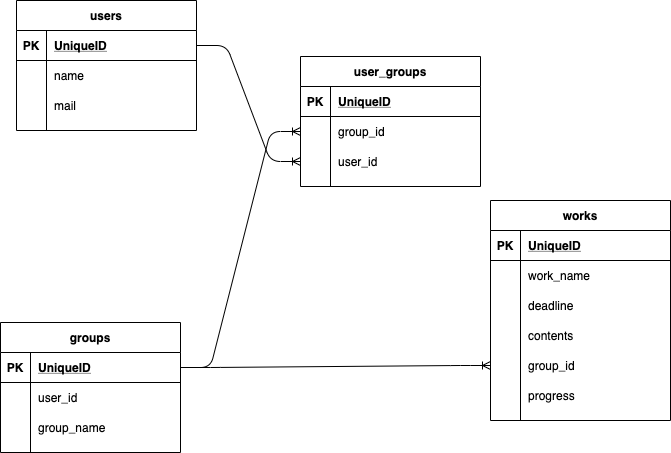

The diagram above was exported from draw.io. Its source (the exported page's mxGraphModel, read from the mxfile embedded in the PNG):
<mxGraphModel dx="898" dy="635" grid="1" gridSize="12" guides="1" tooltips="1" connect="1" arrows="1" fold="1" page="1" pageScale="1" pageWidth="827" pageHeight="1169" math="0" shadow="0">
  <root>
    <mxCell id="0" />
    <mxCell id="1" parent="0" />
    <mxCell id="84" value="" style="edgeStyle=entityRelationEdgeStyle;fontSize=12;html=1;endArrow=ERoneToMany;exitX=1;exitY=0.5;exitDx=0;exitDy=0;entryX=0;entryY=0.5;entryDx=0;entryDy=0;" parent="1" source="3" target="39" edge="1">
      <mxGeometry width="100" height="100" relative="1" as="geometry">
        <mxPoint x="190" y="250" as="sourcePoint" />
        <mxPoint x="290" y="150" as="targetPoint" />
      </mxGeometry>
    </mxCell>
    <mxCell id="2" value="users" style="shape=table;startSize=30;container=1;collapsible=1;childLayout=tableLayout;fixedRows=1;rowLines=0;fontStyle=1;align=center;resizeLast=1;" parent="1" vertex="1">
      <mxGeometry x="40" y="40" width="180" height="130" as="geometry" />
    </mxCell>
    <mxCell id="3" value="" style="shape=partialRectangle;collapsible=0;dropTarget=0;pointerEvents=0;fillColor=none;top=0;left=0;bottom=1;right=0;points=[[0,0.5],[1,0.5]];portConstraint=eastwest;" parent="2" vertex="1">
      <mxGeometry y="30" width="180" height="30" as="geometry" />
    </mxCell>
    <mxCell id="4" value="PK" style="shape=partialRectangle;connectable=0;fillColor=none;top=0;left=0;bottom=0;right=0;fontStyle=1;overflow=hidden;" parent="3" vertex="1">
      <mxGeometry width="30" height="30" as="geometry" />
    </mxCell>
    <mxCell id="5" value="UniqueID" style="shape=partialRectangle;connectable=0;fillColor=none;top=0;left=0;bottom=0;right=0;align=left;spacingLeft=6;fontStyle=5;overflow=hidden;" parent="3" vertex="1">
      <mxGeometry x="30" width="150" height="30" as="geometry" />
    </mxCell>
    <mxCell id="6" value="" style="shape=partialRectangle;collapsible=0;dropTarget=0;pointerEvents=0;fillColor=none;top=0;left=0;bottom=0;right=0;points=[[0,0.5],[1,0.5]];portConstraint=eastwest;" parent="2" vertex="1">
      <mxGeometry y="60" width="180" height="30" as="geometry" />
    </mxCell>
    <mxCell id="7" value="" style="shape=partialRectangle;connectable=0;fillColor=none;top=0;left=0;bottom=0;right=0;editable=1;overflow=hidden;" parent="6" vertex="1">
      <mxGeometry width="30" height="30" as="geometry" />
    </mxCell>
    <mxCell id="8" value="name" style="shape=partialRectangle;connectable=0;fillColor=none;top=0;left=0;bottom=0;right=0;align=left;spacingLeft=6;overflow=hidden;" parent="6" vertex="1">
      <mxGeometry x="30" width="150" height="30" as="geometry" />
    </mxCell>
    <mxCell id="9" value="" style="shape=partialRectangle;collapsible=0;dropTarget=0;pointerEvents=0;fillColor=none;top=0;left=0;bottom=0;right=0;points=[[0,0.5],[1,0.5]];portConstraint=eastwest;" parent="2" vertex="1">
      <mxGeometry y="90" width="180" height="30" as="geometry" />
    </mxCell>
    <mxCell id="10" value="" style="shape=partialRectangle;connectable=0;fillColor=none;top=0;left=0;bottom=0;right=0;editable=1;overflow=hidden;" parent="9" vertex="1">
      <mxGeometry width="30" height="30" as="geometry" />
    </mxCell>
    <mxCell id="11" value="mail" style="shape=partialRectangle;connectable=0;fillColor=none;top=0;left=0;bottom=0;right=0;align=left;spacingLeft=6;overflow=hidden;" parent="9" vertex="1">
      <mxGeometry x="30" width="150" height="30" as="geometry" />
    </mxCell>
    <mxCell id="89" value="" style="edgeStyle=entityRelationEdgeStyle;fontSize=12;html=1;endArrow=ERoneToMany;exitX=1;exitY=0.5;exitDx=0;exitDy=0;" parent="1" source="20" target="36" edge="1">
      <mxGeometry width="100" height="100" relative="1" as="geometry">
        <mxPoint x="230" y="310" as="sourcePoint" />
        <mxPoint x="540" y="190" as="targetPoint" />
      </mxGeometry>
    </mxCell>
    <mxCell id="49" value="works" style="shape=table;startSize=30;container=1;collapsible=1;childLayout=tableLayout;fixedRows=1;rowLines=0;fontStyle=1;align=center;resizeLast=1;" parent="1" vertex="1">
      <mxGeometry x="514" y="240" width="180" height="220" as="geometry" />
    </mxCell>
    <mxCell id="50" value="" style="shape=partialRectangle;collapsible=0;dropTarget=0;pointerEvents=0;fillColor=none;top=0;left=0;bottom=1;right=0;points=[[0,0.5],[1,0.5]];portConstraint=eastwest;" parent="49" vertex="1">
      <mxGeometry y="30" width="180" height="30" as="geometry" />
    </mxCell>
    <mxCell id="51" value="PK" style="shape=partialRectangle;connectable=0;fillColor=none;top=0;left=0;bottom=0;right=0;fontStyle=1;overflow=hidden;" parent="50" vertex="1">
      <mxGeometry width="30" height="30" as="geometry" />
    </mxCell>
    <mxCell id="52" value="UniqueID" style="shape=partialRectangle;connectable=0;fillColor=none;top=0;left=0;bottom=0;right=0;align=left;spacingLeft=6;fontStyle=5;overflow=hidden;" parent="50" vertex="1">
      <mxGeometry x="30" width="150" height="30" as="geometry" />
    </mxCell>
    <mxCell id="53" value="" style="shape=partialRectangle;collapsible=0;dropTarget=0;pointerEvents=0;fillColor=none;top=0;left=0;bottom=0;right=0;points=[[0,0.5],[1,0.5]];portConstraint=eastwest;" parent="49" vertex="1">
      <mxGeometry y="60" width="180" height="30" as="geometry" />
    </mxCell>
    <mxCell id="54" value="" style="shape=partialRectangle;connectable=0;fillColor=none;top=0;left=0;bottom=0;right=0;editable=1;overflow=hidden;" parent="53" vertex="1">
      <mxGeometry width="30" height="30" as="geometry" />
    </mxCell>
    <mxCell id="55" value="work_name" style="shape=partialRectangle;connectable=0;fillColor=none;top=0;left=0;bottom=0;right=0;align=left;spacingLeft=6;overflow=hidden;" parent="53" vertex="1">
      <mxGeometry x="30" width="150" height="30" as="geometry" />
    </mxCell>
    <mxCell id="56" value="" style="shape=partialRectangle;collapsible=0;dropTarget=0;pointerEvents=0;fillColor=none;top=0;left=0;bottom=0;right=0;points=[[0,0.5],[1,0.5]];portConstraint=eastwest;" parent="49" vertex="1">
      <mxGeometry y="90" width="180" height="30" as="geometry" />
    </mxCell>
    <mxCell id="57" value="" style="shape=partialRectangle;connectable=0;fillColor=none;top=0;left=0;bottom=0;right=0;editable=1;overflow=hidden;" parent="56" vertex="1">
      <mxGeometry width="30" height="30" as="geometry" />
    </mxCell>
    <mxCell id="58" value="deadline" style="shape=partialRectangle;connectable=0;fillColor=none;top=0;left=0;bottom=0;right=0;align=left;spacingLeft=6;overflow=hidden;" parent="56" vertex="1">
      <mxGeometry x="30" width="150" height="30" as="geometry" />
    </mxCell>
    <mxCell id="59" value="" style="shape=partialRectangle;collapsible=0;dropTarget=0;pointerEvents=0;fillColor=none;top=0;left=0;bottom=0;right=0;points=[[0,0.5],[1,0.5]];portConstraint=eastwest;" parent="49" vertex="1">
      <mxGeometry y="120" width="180" height="30" as="geometry" />
    </mxCell>
    <mxCell id="60" value="" style="shape=partialRectangle;connectable=0;fillColor=none;top=0;left=0;bottom=0;right=0;editable=1;overflow=hidden;" parent="59" vertex="1">
      <mxGeometry width="30" height="30" as="geometry" />
    </mxCell>
    <mxCell id="61" value="contents" style="shape=partialRectangle;connectable=0;fillColor=none;top=0;left=0;bottom=0;right=0;align=left;spacingLeft=6;overflow=hidden;" parent="59" vertex="1">
      <mxGeometry x="30" width="150" height="30" as="geometry" />
    </mxCell>
    <mxCell id="78" style="shape=partialRectangle;collapsible=0;dropTarget=0;pointerEvents=0;fillColor=none;top=0;left=0;bottom=0;right=0;points=[[0,0.5],[1,0.5]];portConstraint=eastwest;" parent="49" vertex="1">
      <mxGeometry y="150" width="180" height="30" as="geometry" />
    </mxCell>
    <mxCell id="79" style="shape=partialRectangle;connectable=0;fillColor=none;top=0;left=0;bottom=0;right=0;editable=1;overflow=hidden;" parent="78" vertex="1">
      <mxGeometry width="30" height="30" as="geometry" />
    </mxCell>
    <mxCell id="80" value="group_id" style="shape=partialRectangle;connectable=0;fillColor=none;top=0;left=0;bottom=0;right=0;align=left;spacingLeft=6;overflow=hidden;" parent="78" vertex="1">
      <mxGeometry x="30" width="150" height="30" as="geometry" />
    </mxCell>
    <mxCell id="111" style="shape=partialRectangle;collapsible=0;dropTarget=0;pointerEvents=0;fillColor=none;top=0;left=0;bottom=0;right=0;points=[[0,0.5],[1,0.5]];portConstraint=eastwest;" vertex="1" parent="49">
      <mxGeometry y="180" width="180" height="30" as="geometry" />
    </mxCell>
    <mxCell id="112" style="shape=partialRectangle;connectable=0;fillColor=none;top=0;left=0;bottom=0;right=0;editable=1;overflow=hidden;" vertex="1" parent="111">
      <mxGeometry width="30" height="30" as="geometry" />
    </mxCell>
    <mxCell id="113" value="progress" style="shape=partialRectangle;connectable=0;fillColor=none;top=0;left=0;bottom=0;right=0;align=left;spacingLeft=6;overflow=hidden;" vertex="1" parent="111">
      <mxGeometry x="30" width="150" height="30" as="geometry" />
    </mxCell>
    <mxCell id="92" value="" style="edgeStyle=entityRelationEdgeStyle;fontSize=12;html=1;endArrow=ERoneToMany;exitX=1;exitY=0.5;exitDx=0;exitDy=0;entryX=0;entryY=0.5;entryDx=0;entryDy=0;" parent="1" source="20" target="78" edge="1">
      <mxGeometry width="100" height="100" relative="1" as="geometry">
        <mxPoint x="360" y="320" as="sourcePoint" />
        <mxPoint x="460" y="220" as="targetPoint" />
      </mxGeometry>
    </mxCell>
    <mxCell id="19" value="groups" style="shape=table;startSize=30;container=1;collapsible=1;childLayout=tableLayout;fixedRows=1;rowLines=0;fontStyle=1;align=center;resizeLast=1;" parent="1" vertex="1">
      <mxGeometry x="24" y="362" width="180" height="130" as="geometry" />
    </mxCell>
    <mxCell id="20" value="" style="shape=partialRectangle;collapsible=0;dropTarget=0;pointerEvents=0;fillColor=none;top=0;left=0;bottom=1;right=0;points=[[0,0.5],[1,0.5]];portConstraint=eastwest;" parent="19" vertex="1">
      <mxGeometry y="30" width="180" height="30" as="geometry" />
    </mxCell>
    <mxCell id="21" value="PK" style="shape=partialRectangle;connectable=0;fillColor=none;top=0;left=0;bottom=0;right=0;fontStyle=1;overflow=hidden;" parent="20" vertex="1">
      <mxGeometry width="30" height="30" as="geometry" />
    </mxCell>
    <mxCell id="22" value="UniqueID" style="shape=partialRectangle;connectable=0;fillColor=none;top=0;left=0;bottom=0;right=0;align=left;spacingLeft=6;fontStyle=5;overflow=hidden;" parent="20" vertex="1">
      <mxGeometry x="30" width="150" height="30" as="geometry" />
    </mxCell>
    <mxCell id="23" value="" style="shape=partialRectangle;collapsible=0;dropTarget=0;pointerEvents=0;fillColor=none;top=0;left=0;bottom=0;right=0;points=[[0,0.5],[1,0.5]];portConstraint=eastwest;" parent="19" vertex="1">
      <mxGeometry y="60" width="180" height="30" as="geometry" />
    </mxCell>
    <mxCell id="24" value="" style="shape=partialRectangle;connectable=0;fillColor=none;top=0;left=0;bottom=0;right=0;editable=1;overflow=hidden;" parent="23" vertex="1">
      <mxGeometry width="30" height="30" as="geometry" />
    </mxCell>
    <mxCell id="25" value="user_id" style="shape=partialRectangle;connectable=0;fillColor=none;top=0;left=0;bottom=0;right=0;align=left;spacingLeft=6;overflow=hidden;" parent="23" vertex="1">
      <mxGeometry x="30" width="150" height="30" as="geometry" />
    </mxCell>
    <mxCell id="26" value="" style="shape=partialRectangle;collapsible=0;dropTarget=0;pointerEvents=0;fillColor=none;top=0;left=0;bottom=0;right=0;points=[[0,0.5],[1,0.5]];portConstraint=eastwest;" parent="19" vertex="1">
      <mxGeometry y="90" width="180" height="30" as="geometry" />
    </mxCell>
    <mxCell id="27" value="" style="shape=partialRectangle;connectable=0;fillColor=none;top=0;left=0;bottom=0;right=0;editable=1;overflow=hidden;" parent="26" vertex="1">
      <mxGeometry width="30" height="30" as="geometry" />
    </mxCell>
    <mxCell id="28" value="group_name" style="shape=partialRectangle;connectable=0;fillColor=none;top=0;left=0;bottom=0;right=0;align=left;spacingLeft=6;overflow=hidden;" parent="26" vertex="1">
      <mxGeometry x="30" width="150" height="30" as="geometry" />
    </mxCell>
    <mxCell id="32" value="user_groups" style="shape=table;startSize=30;container=1;collapsible=1;childLayout=tableLayout;fixedRows=1;rowLines=0;fontStyle=1;align=center;resizeLast=1;" parent="1" vertex="1">
      <mxGeometry x="324" y="96" width="180" height="130" as="geometry" />
    </mxCell>
    <mxCell id="33" value="" style="shape=partialRectangle;collapsible=0;dropTarget=0;pointerEvents=0;fillColor=none;top=0;left=0;bottom=1;right=0;points=[[0,0.5],[1,0.5]];portConstraint=eastwest;" parent="32" vertex="1">
      <mxGeometry y="30" width="180" height="30" as="geometry" />
    </mxCell>
    <mxCell id="34" value="PK" style="shape=partialRectangle;connectable=0;fillColor=none;top=0;left=0;bottom=0;right=0;fontStyle=1;overflow=hidden;" parent="33" vertex="1">
      <mxGeometry width="30" height="30" as="geometry" />
    </mxCell>
    <mxCell id="35" value="UniqueID" style="shape=partialRectangle;connectable=0;fillColor=none;top=0;left=0;bottom=0;right=0;align=left;spacingLeft=6;fontStyle=5;overflow=hidden;" parent="33" vertex="1">
      <mxGeometry x="30" width="150" height="30" as="geometry" />
    </mxCell>
    <mxCell id="36" value="" style="shape=partialRectangle;collapsible=0;dropTarget=0;pointerEvents=0;fillColor=none;top=0;left=0;bottom=0;right=0;points=[[0,0.5],[1,0.5]];portConstraint=eastwest;" parent="32" vertex="1">
      <mxGeometry y="60" width="180" height="30" as="geometry" />
    </mxCell>
    <mxCell id="37" value="" style="shape=partialRectangle;connectable=0;fillColor=none;top=0;left=0;bottom=0;right=0;editable=1;overflow=hidden;" parent="36" vertex="1">
      <mxGeometry width="30" height="30" as="geometry" />
    </mxCell>
    <mxCell id="38" value="group_id" style="shape=partialRectangle;connectable=0;fillColor=none;top=0;left=0;bottom=0;right=0;align=left;spacingLeft=6;overflow=hidden;fontStyle=0" parent="36" vertex="1">
      <mxGeometry x="30" width="150" height="30" as="geometry" />
    </mxCell>
    <mxCell id="39" value="" style="shape=partialRectangle;collapsible=0;dropTarget=0;pointerEvents=0;fillColor=none;top=0;left=0;bottom=0;right=0;points=[[0,0.5],[1,0.5]];portConstraint=eastwest;" parent="32" vertex="1">
      <mxGeometry y="90" width="180" height="30" as="geometry" />
    </mxCell>
    <mxCell id="40" value="" style="shape=partialRectangle;connectable=0;fillColor=none;top=0;left=0;bottom=0;right=0;editable=1;overflow=hidden;" parent="39" vertex="1">
      <mxGeometry width="30" height="30" as="geometry" />
    </mxCell>
    <mxCell id="41" value="user_id" style="shape=partialRectangle;connectable=0;fillColor=none;top=0;left=0;bottom=0;right=0;align=left;spacingLeft=6;overflow=hidden;" parent="39" vertex="1">
      <mxGeometry x="30" width="150" height="30" as="geometry" />
    </mxCell>
  </root>
</mxGraphModel>